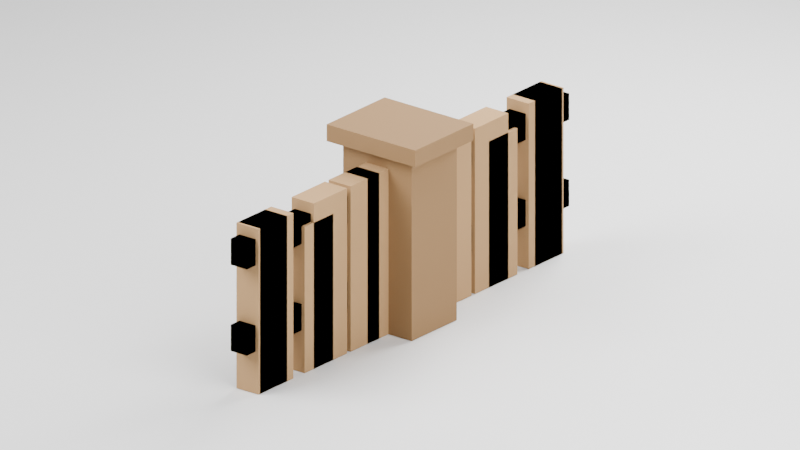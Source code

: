 # Source: agentvillage-fence.blend  (saved by Blender 5.2.45; exported with 4.5.12 LTS)
import bpy
from mathutils import Matrix  # noqa: F401  (used for matrix-valued properties, if any)

bpy.ops.wm.read_factory_settings(use_empty=True)
scene = bpy.context.scene
scene.name = 'Scene'

# ---- collections
col_collection = bpy.data.collections.new('Collection'); scene.collection.children.link(col_collection)
col_prop_fencepost = bpy.data.collections.new('prop_fencepost'); scene.collection.children.link(col_prop_fencepost)
col_prop_fence_a = bpy.data.collections.new('prop_fence_a'); scene.collection.children.link(col_prop_fence_a)
col_prop_fence_b = bpy.data.collections.new('prop_fence_b'); scene.collection.children.link(col_prop_fence_b)

# ---- materials (node trees are filled in below, after node groups)
mat_studio = bpy.data.materials.new('Studio')
mat_studio.diffuse_color = (0.21, 0.25, 0.2, 1.0)
mat_plank_weathered = bpy.data.materials.new('plank:weathered')
mat_plank_weathered.diffuse_color = (0.2542, 0.1441, 0.05781, 1.0)
mat_plank_pale = bpy.data.materials.new('plank:pale')
mat_plank_pale.diffuse_color = (0.3968, 0.2346, 0.1022, 1.0)

# ---- material node trees
mat_studio.use_nodes = True; mat_studio.node_tree.nodes.clear()
_N = mat_studio.node_tree.nodes; _L = mat_studio.node_tree.links
n0 = _N.new('ShaderNodeBsdfPrincipled'); n0.name = 'Principled BSDF'; n0.location = (-200, 100)
n0.inputs[10].default_value = 0.005
n1 = _N.new('ShaderNodeOutputMaterial'); n1.name = 'Material Output'; n1.location = (200, 100)
_L.new(n0.outputs[0], n1.inputs[0])
n1.is_active_output = True
mat_plank_weathered.use_nodes = True; mat_plank_weathered.node_tree.nodes.clear()
_N = mat_plank_weathered.node_tree.nodes; _L = mat_plank_weathered.node_tree.links
n0 = _N.new('ShaderNodeBsdfPrincipled'); n0.name = 'Principled BSDF'; n0.location = (-200, 100)
n0.inputs[0].default_value = (0.2542, 0.1441, 0.05781, 1.0)
n0.inputs[2].default_value = 0.88
n0.inputs[10].default_value = 0.005
n1 = _N.new('ShaderNodeOutputMaterial'); n1.name = 'Material Output'; n1.location = (200, 100)
_L.new(n0.outputs[0], n1.inputs[0])
n1.is_active_output = True
mat_plank_pale.use_nodes = True; mat_plank_pale.node_tree.nodes.clear()
_N = mat_plank_pale.node_tree.nodes; _L = mat_plank_pale.node_tree.links
n0 = _N.new('ShaderNodeBsdfPrincipled'); n0.name = 'Principled BSDF'; n0.location = (-200, 100)
n0.inputs[0].default_value = (0.3968, 0.2346, 0.1022, 1.0)
n0.inputs[2].default_value = 0.88
n0.inputs[10].default_value = 0.005
n1 = _N.new('ShaderNodeOutputMaterial'); n1.name = 'Material Output'; n1.location = (200, 100)
_L.new(n0.outputs[0], n1.inputs[0])
n1.is_active_output = True

# ---- world
world_world = bpy.data.worlds.new('World'); scene.world = world_world
world_world.use_nodes = True; world_world.node_tree.nodes.clear()
_N = world_world.node_tree.nodes; _L = world_world.node_tree.links
n0 = _N.new('ShaderNodeOutputWorld'); n0.name = 'World Output'; n0.location = (200, 100)
n1 = _N.new('ShaderNodeBackground'); n1.name = 'Background'; n1.location = (-200, 100)
n1.inputs[0].default_value = (0.05088, 0.05088, 0.05088, 1.0)
_L.new(n1.outputs[0], n0.inputs[0])
n0.is_active_output = True
world_world.color = (0.05088, 0.05088, 0.05088)
world_world.sun_shadow_jitter_overblur = 0.0

# ---- cameras
cam_camera_001 = bpy.data.cameras.new('Camera.001')
cam_camera_001.type = 'ORTHO'
cam_camera_001.ortho_scale = 1.55

# ---- lights
light_area = bpy.data.lights.new('Area', 'AREA')
light_area.energy = 150.0
light_area.size = 2.0
light_area.size_y = 1.0
light_area_001 = bpy.data.lights.new('Area.001', 'AREA')
light_area_001.energy = 60.0
light_area_001.size = 1.6
light_area_001.size_y = 1.0
light_area_002 = bpy.data.lights.new('Area.002', 'AREA')
light_area_002.energy = 100.0
light_area_002.size = 1.3
light_area_002.size_y = 1.0

# ---- meshes
me_plane = bpy.data.meshes.new('Plane')
me_plane.from_pydata([(-20.0, -20.0, 0.0), (20.0, -20.0, 0.0), (-20.0, 20.0, 0.0), (20.0, 20.0, 0.0)], [], [(0, 1, 3, 2)])
_uv = me_plane.uv_layers.new(name='UVMap')
_uv.uv.foreach_set('vector', [0.0, 0.0, 1.0, 0.0, 1.0, 1.0, 0.0, 1.0])
me_plane.materials.append(mat_studio)
me_plane.update()
me_cube_001 = bpy.data.meshes.new('Cube.001')
me_cube_001.from_pydata([(-0.085, -0.07, -0.1875), (-0.085, -0.07, 0.1875), (-0.085, 0.07, -0.1875), (-0.085, 0.07, 0.1875), (0.085, -0.07, -0.1875), (0.085, -0.07, 0.1875), (0.085, 0.07, -0.1875), (0.085, 0.07, 0.1875)], [], [(0, 1, 3, 2), (2, 3, 7, 6), (6, 7, 5, 4), (4, 5, 1, 0), (2, 6, 4, 0), (7, 3, 1, 5)])
_uv = me_cube_001.uv_layers.new(name='UVMap')
_uv.uv.foreach_set('vector', [0.375, 0.0, 0.625, 0.0, 0.625, 0.25, 0.375, 0.25, 0.375, 0.25, 0.625, 0.25, 0.625, 0.5, 0.375, 0.5, 0.375, 0.5, 0.625, 0.5, 0.625, 0.75, 0.375, 0.75, 0.375, 0.75, 0.625, 0.75, 0.625, 1.0, 0.375, 1.0, 0.125, 0.5, 0.375, 0.5, 0.375, 0.75, 0.125, 0.75, 0.625, 0.5, 0.875, 0.5, 0.875, 0.75, 0.625, 0.75])
me_cube_001.materials.append(mat_plank_weathered)
me_cube_001.update()
me_cube_002 = bpy.data.meshes.new('Cube.002')
me_cube_002.from_pydata([(-0.11, -0.09, -0.0175), (-0.11, -0.09, 0.0175), (-0.11, 0.09, -0.0175), (-0.11, 0.09, 0.0175), (0.11, -0.09, -0.0175), (0.11, -0.09, 0.0175), (0.11, 0.09, -0.0175), (0.11, 0.09, 0.0175)], [], [(0, 1, 3, 2), (2, 3, 7, 6), (6, 7, 5, 4), (4, 5, 1, 0), (2, 6, 4, 0), (7, 3, 1, 5)])
_uv = me_cube_002.uv_layers.new(name='UVMap')
_uv.uv.foreach_set('vector', [0.375, 0.0, 0.625, 0.0, 0.625, 0.25, 0.375, 0.25, 0.375, 0.25, 0.625, 0.25, 0.625, 0.5, 0.375, 0.5, 0.375, 0.5, 0.625, 0.5, 0.625, 0.75, 0.375, 0.75, 0.375, 0.75, 0.625, 0.75, 0.625, 1.0, 0.375, 1.0, 0.125, 0.5, 0.375, 0.5, 0.375, 0.75, 0.125, 0.75, 0.625, 0.5, 0.875, 0.5, 0.875, 0.75, 0.625, 0.75])
me_cube_002.materials.append(mat_plank_weathered)
me_cube_002.update()
me_cube_003 = bpy.data.meshes.new('Cube.003')
me_cube_003.from_pydata([(-0.02, -0.5, -0.0275), (-0.02, -0.5, 0.0275), (-0.02, 0.5, -0.0275), (-0.02, 0.5, 0.0275), (0.02, -0.5, -0.0275), (0.02, -0.5, 0.0275), (0.02, 0.5, -0.0275), (0.02, 0.5, 0.0275)], [], [(0, 1, 3, 2), (2, 3, 7, 6), (6, 7, 5, 4), (4, 5, 1, 0), (2, 6, 4, 0), (7, 3, 1, 5)])
_uv = me_cube_003.uv_layers.new(name='UVMap')
_uv.uv.foreach_set('vector', [0.375, 0.0, 0.625, 0.0, 0.625, 0.25, 0.375, 0.25, 0.375, 0.25, 0.625, 0.25, 0.625, 0.5, 0.375, 0.5, 0.375, 0.5, 0.625, 0.5, 0.625, 0.75, 0.375, 0.75, 0.375, 0.75, 0.625, 0.75, 0.625, 1.0, 0.375, 1.0, 0.125, 0.5, 0.375, 0.5, 0.375, 0.75, 0.125, 0.75, 0.625, 0.5, 0.875, 0.5, 0.875, 0.75, 0.625, 0.75])
me_cube_003.materials.append(mat_plank_weathered)
me_cube_003.update()
me_cube_004 = bpy.data.meshes.new('Cube.004')
me_cube_004.from_pydata([(-0.02, -0.5, -0.0275), (-0.02, -0.5, 0.0275), (-0.02, 0.5, -0.0275), (-0.02, 0.5, 0.0275), (0.02, -0.5, -0.0275), (0.02, -0.5, 0.0275), (0.02, 0.5, -0.0275), (0.02, 0.5, 0.0275)], [], [(0, 1, 3, 2), (2, 3, 7, 6), (6, 7, 5, 4), (4, 5, 1, 0), (2, 6, 4, 0), (7, 3, 1, 5)])
_uv = me_cube_004.uv_layers.new(name='UVMap')
_uv.uv.foreach_set('vector', [0.375, 0.0, 0.625, 0.0, 0.625, 0.25, 0.375, 0.25, 0.375, 0.25, 0.625, 0.25, 0.625, 0.5, 0.375, 0.5, 0.375, 0.5, 0.625, 0.5, 0.625, 0.75, 0.375, 0.75, 0.375, 0.75, 0.625, 0.75, 0.625, 1.0, 0.375, 1.0, 0.125, 0.5, 0.375, 0.5, 0.375, 0.75, 0.125, 0.75, 0.625, 0.5, 0.875, 0.5, 0.875, 0.75, 0.625, 0.75])
me_cube_004.materials.append(mat_plank_weathered)
me_cube_004.update()
me_cube_005 = bpy.data.meshes.new('Cube.005')
me_cube_005.from_pydata([(-0.0275, -0.05167, -0.1725), (-0.0275, -0.05167, 0.1725), (-0.0275, 0.05167, -0.1725), (-0.0275, 0.05167, 0.1725), (0.0275, -0.05167, -0.1725), (0.0275, -0.05167, 0.1725), (0.0275, 0.05167, -0.1725), (0.0275, 0.05167, 0.1725)], [], [(0, 1, 3, 2), (2, 3, 7, 6), (6, 7, 5, 4), (4, 5, 1, 0), (2, 6, 4, 0), (7, 3, 1, 5)])
_uv = me_cube_005.uv_layers.new(name='UVMap')
_uv.uv.foreach_set('vector', [0.375, 0.0, 0.625, 0.0, 0.625, 0.25, 0.375, 0.25, 0.375, 0.25, 0.625, 0.25, 0.625, 0.5, 0.375, 0.5, 0.375, 0.5, 0.625, 0.5, 0.625, 0.75, 0.375, 0.75, 0.375, 0.75, 0.625, 0.75, 0.625, 1.0, 0.375, 1.0, 0.125, 0.5, 0.375, 0.5, 0.375, 0.75, 0.125, 0.75, 0.625, 0.5, 0.875, 0.5, 0.875, 0.75, 0.625, 0.75])
me_cube_005.materials.append(mat_plank_pale)
me_cube_005.update()
me_cube_006 = bpy.data.meshes.new('Cube.006')
me_cube_006.from_pydata([(-0.0275, -0.05167, -0.1725), (-0.0275, -0.05167, 0.1725), (-0.0275, 0.05167, -0.1725), (-0.0275, 0.05167, 0.1725), (0.0275, -0.05167, -0.1725), (0.0275, -0.05167, 0.1725), (0.0275, 0.05167, -0.1725), (0.0275, 0.05167, 0.1725)], [], [(0, 1, 3, 2), (2, 3, 7, 6), (6, 7, 5, 4), (4, 5, 1, 0), (2, 6, 4, 0), (7, 3, 1, 5)])
_uv = me_cube_006.uv_layers.new(name='UVMap')
_uv.uv.foreach_set('vector', [0.375, 0.0, 0.625, 0.0, 0.625, 0.25, 0.375, 0.25, 0.375, 0.25, 0.625, 0.25, 0.625, 0.5, 0.375, 0.5, 0.375, 0.5, 0.625, 0.5, 0.625, 0.75, 0.375, 0.75, 0.375, 0.75, 0.625, 0.75, 0.625, 1.0, 0.375, 1.0, 0.125, 0.5, 0.375, 0.5, 0.375, 0.75, 0.125, 0.75, 0.625, 0.5, 0.875, 0.5, 0.875, 0.75, 0.625, 0.75])
me_cube_006.materials.append(mat_plank_pale)
me_cube_006.update()
me_cube_007 = bpy.data.meshes.new('Cube.007')
me_cube_007.from_pydata([(-0.0275, -0.05167, -0.1725), (-0.0275, -0.05167, 0.1725), (-0.0275, 0.05167, -0.1725), (-0.0275, 0.05167, 0.1725), (0.0275, -0.05167, -0.1725), (0.0275, -0.05167, 0.1725), (0.0275, 0.05167, -0.1725), (0.0275, 0.05167, 0.1725)], [], [(0, 1, 3, 2), (2, 3, 7, 6), (6, 7, 5, 4), (4, 5, 1, 0), (2, 6, 4, 0), (7, 3, 1, 5)])
_uv = me_cube_007.uv_layers.new(name='UVMap')
_uv.uv.foreach_set('vector', [0.375, 0.0, 0.625, 0.0, 0.625, 0.25, 0.375, 0.25, 0.375, 0.25, 0.625, 0.25, 0.625, 0.5, 0.375, 0.5, 0.375, 0.5, 0.625, 0.5, 0.625, 0.75, 0.375, 0.75, 0.375, 0.75, 0.625, 0.75, 0.625, 1.0, 0.375, 1.0, 0.125, 0.5, 0.375, 0.5, 0.375, 0.75, 0.125, 0.75, 0.625, 0.5, 0.875, 0.5, 0.875, 0.75, 0.625, 0.75])
me_cube_007.materials.append(mat_plank_pale)
me_cube_007.update()
me_cube_008 = bpy.data.meshes.new('Cube.008')
me_cube_008.from_pydata([(-0.0275, -0.05167, -0.1725), (-0.0275, -0.05167, 0.1725), (-0.0275, 0.05167, -0.1725), (-0.0275, 0.05167, 0.1725), (0.0275, -0.05167, -0.1725), (0.0275, -0.05167, 0.1725), (0.0275, 0.05167, -0.1725), (0.0275, 0.05167, 0.1725)], [], [(0, 1, 3, 2), (2, 3, 7, 6), (6, 7, 5, 4), (4, 5, 1, 0), (2, 6, 4, 0), (7, 3, 1, 5)])
_uv = me_cube_008.uv_layers.new(name='UVMap')
_uv.uv.foreach_set('vector', [0.375, 0.0, 0.625, 0.0, 0.625, 0.25, 0.375, 0.25, 0.375, 0.25, 0.625, 0.25, 0.625, 0.5, 0.375, 0.5, 0.375, 0.5, 0.625, 0.5, 0.625, 0.75, 0.375, 0.75, 0.375, 0.75, 0.625, 0.75, 0.625, 1.0, 0.375, 1.0, 0.125, 0.5, 0.375, 0.5, 0.375, 0.75, 0.125, 0.75, 0.625, 0.5, 0.875, 0.5, 0.875, 0.75, 0.625, 0.75])
me_cube_008.materials.append(mat_plank_pale)
me_cube_008.update()
me_cube_009 = bpy.data.meshes.new('Cube.009')
me_cube_009.from_pydata([(-0.0275, -0.05167, -0.1725), (-0.0275, -0.05167, 0.1725), (-0.0275, 0.05167, -0.1725), (-0.0275, 0.05167, 0.1725), (0.0275, -0.05167, -0.1725), (0.0275, -0.05167, 0.1725), (0.0275, 0.05167, -0.1725), (0.0275, 0.05167, 0.1725)], [], [(0, 1, 3, 2), (2, 3, 7, 6), (6, 7, 5, 4), (4, 5, 1, 0), (2, 6, 4, 0), (7, 3, 1, 5)])
_uv = me_cube_009.uv_layers.new(name='UVMap')
_uv.uv.foreach_set('vector', [0.375, 0.0, 0.625, 0.0, 0.625, 0.25, 0.375, 0.25, 0.375, 0.25, 0.625, 0.25, 0.625, 0.5, 0.375, 0.5, 0.375, 0.5, 0.625, 0.5, 0.625, 0.75, 0.375, 0.75, 0.375, 0.75, 0.625, 0.75, 0.625, 1.0, 0.375, 1.0, 0.125, 0.5, 0.375, 0.5, 0.375, 0.75, 0.125, 0.75, 0.625, 0.5, 0.875, 0.5, 0.875, 0.75, 0.625, 0.75])
me_cube_009.materials.append(mat_plank_pale)
me_cube_009.update()
me_cube_010 = bpy.data.meshes.new('Cube.010')
me_cube_010.from_pydata([(-0.0275, -0.05167, -0.1725), (-0.0275, -0.05167, 0.1725), (-0.0275, 0.05167, -0.1725), (-0.0275, 0.05167, 0.1725), (0.0275, -0.05167, -0.1725), (0.0275, -0.05167, 0.1725), (0.0275, 0.05167, -0.1725), (0.0275, 0.05167, 0.1725)], [], [(0, 1, 3, 2), (2, 3, 7, 6), (6, 7, 5, 4), (4, 5, 1, 0), (2, 6, 4, 0), (7, 3, 1, 5)])
_uv = me_cube_010.uv_layers.new(name='UVMap')
_uv.uv.foreach_set('vector', [0.375, 0.0, 0.625, 0.0, 0.625, 0.25, 0.375, 0.25, 0.375, 0.25, 0.625, 0.25, 0.625, 0.5, 0.375, 0.5, 0.375, 0.5, 0.625, 0.5, 0.625, 0.75, 0.375, 0.75, 0.375, 0.75, 0.625, 0.75, 0.625, 1.0, 0.375, 1.0, 0.125, 0.5, 0.375, 0.5, 0.375, 0.75, 0.125, 0.75, 0.625, 0.5, 0.875, 0.5, 0.875, 0.75, 0.625, 0.75])
me_cube_010.materials.append(mat_plank_pale)
me_cube_010.update()
me_cube_011 = bpy.data.meshes.new('Cube.011')
me_cube_011.from_pydata([(-0.02, -0.5, -0.0275), (-0.02, -0.5, 0.0275), (-0.02, 0.5, -0.0275), (-0.02, 0.5, 0.0275), (0.02, -0.5, -0.0275), (0.02, -0.5, 0.0275), (0.02, 0.5, -0.0275), (0.02, 0.5, 0.0275)], [], [(0, 1, 3, 2), (2, 3, 7, 6), (6, 7, 5, 4), (4, 5, 1, 0), (2, 6, 4, 0), (7, 3, 1, 5)])
_uv = me_cube_011.uv_layers.new(name='UVMap')
_uv.uv.foreach_set('vector', [0.375, 0.0, 0.625, 0.0, 0.625, 0.25, 0.375, 0.25, 0.375, 0.25, 0.625, 0.25, 0.625, 0.5, 0.375, 0.5, 0.375, 0.5, 0.625, 0.5, 0.625, 0.75, 0.375, 0.75, 0.375, 0.75, 0.625, 0.75, 0.625, 1.0, 0.375, 1.0, 0.125, 0.5, 0.375, 0.5, 0.375, 0.75, 0.125, 0.75, 0.625, 0.5, 0.875, 0.5, 0.875, 0.75, 0.625, 0.75])
me_cube_011.materials.append(mat_plank_weathered)
me_cube_011.update()
me_cube_012 = bpy.data.meshes.new('Cube.012')
me_cube_012.from_pydata([(-0.02, -0.5, -0.0275), (-0.02, -0.5, 0.0275), (-0.02, 0.5, -0.0275), (-0.02, 0.5, 0.0275), (0.02, -0.5, -0.0275), (0.02, -0.5, 0.0275), (0.02, 0.5, -0.0275), (0.02, 0.5, 0.0275)], [], [(0, 1, 3, 2), (2, 3, 7, 6), (6, 7, 5, 4), (4, 5, 1, 0), (2, 6, 4, 0), (7, 3, 1, 5)])
_uv = me_cube_012.uv_layers.new(name='UVMap')
_uv.uv.foreach_set('vector', [0.375, 0.0, 0.625, 0.0, 0.625, 0.25, 0.375, 0.25, 0.375, 0.25, 0.625, 0.25, 0.625, 0.5, 0.375, 0.5, 0.375, 0.5, 0.625, 0.5, 0.625, 0.75, 0.375, 0.75, 0.375, 0.75, 0.625, 0.75, 0.625, 1.0, 0.375, 1.0, 0.125, 0.5, 0.375, 0.5, 0.375, 0.75, 0.125, 0.75, 0.625, 0.5, 0.875, 0.5, 0.875, 0.75, 0.625, 0.75])
me_cube_012.materials.append(mat_plank_weathered)
me_cube_012.update()
me_cube_013 = bpy.data.meshes.new('Cube.013')
me_cube_013.from_pydata([(-0.0275, -0.04429, -0.1725), (-0.0275, -0.04429, 0.1725), (-0.0275, 0.04429, -0.1725), (-0.0275, 0.04429, 0.1725), (0.0275, -0.04429, -0.1725), (0.0275, -0.04429, 0.1725), (0.0275, 0.04429, -0.1725), (0.0275, 0.04429, 0.1725)], [], [(0, 1, 3, 2), (2, 3, 7, 6), (6, 7, 5, 4), (4, 5, 1, 0), (2, 6, 4, 0), (7, 3, 1, 5)])
_uv = me_cube_013.uv_layers.new(name='UVMap')
_uv.uv.foreach_set('vector', [0.375, 0.0, 0.625, 0.0, 0.625, 0.25, 0.375, 0.25, 0.375, 0.25, 0.625, 0.25, 0.625, 0.5, 0.375, 0.5, 0.375, 0.5, 0.625, 0.5, 0.625, 0.75, 0.375, 0.75, 0.375, 0.75, 0.625, 0.75, 0.625, 1.0, 0.375, 1.0, 0.125, 0.5, 0.375, 0.5, 0.375, 0.75, 0.125, 0.75, 0.625, 0.5, 0.875, 0.5, 0.875, 0.75, 0.625, 0.75])
me_cube_013.materials.append(mat_plank_pale)
me_cube_013.update()
me_cube_014 = bpy.data.meshes.new('Cube.014')
me_cube_014.from_pydata([(-0.0275, -0.04429, -0.1525), (-0.0275, -0.04429, 0.1525), (-0.0275, 0.04429, -0.1525), (-0.0275, 0.04429, 0.1525), (0.0275, -0.04429, -0.1525), (0.0275, -0.04429, 0.1525), (0.0275, 0.04429, -0.1525), (0.0275, 0.04429, 0.1525)], [], [(0, 1, 3, 2), (2, 3, 7, 6), (6, 7, 5, 4), (4, 5, 1, 0), (2, 6, 4, 0), (7, 3, 1, 5)])
_uv = me_cube_014.uv_layers.new(name='UVMap')
_uv.uv.foreach_set('vector', [0.375, 0.0, 0.625, 0.0, 0.625, 0.25, 0.375, 0.25, 0.375, 0.25, 0.625, 0.25, 0.625, 0.5, 0.375, 0.5, 0.375, 0.5, 0.625, 0.5, 0.625, 0.75, 0.375, 0.75, 0.375, 0.75, 0.625, 0.75, 0.625, 1.0, 0.375, 1.0, 0.125, 0.5, 0.375, 0.5, 0.375, 0.75, 0.125, 0.75, 0.625, 0.5, 0.875, 0.5, 0.875, 0.75, 0.625, 0.75])
me_cube_014.materials.append(mat_plank_pale)
me_cube_014.update()
me_cube_015 = bpy.data.meshes.new('Cube.015')
me_cube_015.from_pydata([(-0.0275, -0.04429, -0.1725), (-0.0275, -0.04429, 0.1725), (-0.0275, 0.04429, -0.1725), (-0.0275, 0.04429, 0.1725), (0.0275, -0.04429, -0.1725), (0.0275, -0.04429, 0.1725), (0.0275, 0.04429, -0.1725), (0.0275, 0.04429, 0.1725)], [], [(0, 1, 3, 2), (2, 3, 7, 6), (6, 7, 5, 4), (4, 5, 1, 0), (2, 6, 4, 0), (7, 3, 1, 5)])
_uv = me_cube_015.uv_layers.new(name='UVMap')
_uv.uv.foreach_set('vector', [0.375, 0.0, 0.625, 0.0, 0.625, 0.25, 0.375, 0.25, 0.375, 0.25, 0.625, 0.25, 0.625, 0.5, 0.375, 0.5, 0.375, 0.5, 0.625, 0.5, 0.625, 0.75, 0.375, 0.75, 0.375, 0.75, 0.625, 0.75, 0.625, 1.0, 0.375, 1.0, 0.125, 0.5, 0.375, 0.5, 0.375, 0.75, 0.125, 0.75, 0.625, 0.5, 0.875, 0.5, 0.875, 0.75, 0.625, 0.75])
me_cube_015.materials.append(mat_plank_pale)
me_cube_015.update()
me_cube_016 = bpy.data.meshes.new('Cube.016')
me_cube_016.from_pydata([(-0.0275, -0.04429, -0.1525), (-0.0275, -0.04429, 0.1525), (-0.0275, 0.04429, -0.1525), (-0.0275, 0.04429, 0.1525), (0.0275, -0.04429, -0.1525), (0.0275, -0.04429, 0.1525), (0.0275, 0.04429, -0.1525), (0.0275, 0.04429, 0.1525)], [], [(0, 1, 3, 2), (2, 3, 7, 6), (6, 7, 5, 4), (4, 5, 1, 0), (2, 6, 4, 0), (7, 3, 1, 5)])
_uv = me_cube_016.uv_layers.new(name='UVMap')
_uv.uv.foreach_set('vector', [0.375, 0.0, 0.625, 0.0, 0.625, 0.25, 0.375, 0.25, 0.375, 0.25, 0.625, 0.25, 0.625, 0.5, 0.375, 0.5, 0.375, 0.5, 0.625, 0.5, 0.625, 0.75, 0.375, 0.75, 0.375, 0.75, 0.625, 0.75, 0.625, 1.0, 0.375, 1.0, 0.125, 0.5, 0.375, 0.5, 0.375, 0.75, 0.125, 0.75, 0.625, 0.5, 0.875, 0.5, 0.875, 0.75, 0.625, 0.75])
me_cube_016.materials.append(mat_plank_pale)
me_cube_016.update()
me_cube_017 = bpy.data.meshes.new('Cube.017')
me_cube_017.from_pydata([(-0.0275, -0.04429, -0.1725), (-0.0275, -0.04429, 0.1725), (-0.0275, 0.04429, -0.1725), (-0.0275, 0.04429, 0.1725), (0.0275, -0.04429, -0.1725), (0.0275, -0.04429, 0.1725), (0.0275, 0.04429, -0.1725), (0.0275, 0.04429, 0.1725)], [], [(0, 1, 3, 2), (2, 3, 7, 6), (6, 7, 5, 4), (4, 5, 1, 0), (2, 6, 4, 0), (7, 3, 1, 5)])
_uv = me_cube_017.uv_layers.new(name='UVMap')
_uv.uv.foreach_set('vector', [0.375, 0.0, 0.625, 0.0, 0.625, 0.25, 0.375, 0.25, 0.375, 0.25, 0.625, 0.25, 0.625, 0.5, 0.375, 0.5, 0.375, 0.5, 0.625, 0.5, 0.625, 0.75, 0.375, 0.75, 0.375, 0.75, 0.625, 0.75, 0.625, 1.0, 0.375, 1.0, 0.125, 0.5, 0.375, 0.5, 0.375, 0.75, 0.125, 0.75, 0.625, 0.5, 0.875, 0.5, 0.875, 0.75, 0.625, 0.75])
me_cube_017.materials.append(mat_plank_pale)
me_cube_017.update()
me_cube_018 = bpy.data.meshes.new('Cube.018')
me_cube_018.from_pydata([(-0.0275, -0.04429, -0.1525), (-0.0275, -0.04429, 0.1525), (-0.0275, 0.04429, -0.1525), (-0.0275, 0.04429, 0.1525), (0.0275, -0.04429, -0.1525), (0.0275, -0.04429, 0.1525), (0.0275, 0.04429, -0.1525), (0.0275, 0.04429, 0.1525)], [], [(0, 1, 3, 2), (2, 3, 7, 6), (6, 7, 5, 4), (4, 5, 1, 0), (2, 6, 4, 0), (7, 3, 1, 5)])
_uv = me_cube_018.uv_layers.new(name='UVMap')
_uv.uv.foreach_set('vector', [0.375, 0.0, 0.625, 0.0, 0.625, 0.25, 0.375, 0.25, 0.375, 0.25, 0.625, 0.25, 0.625, 0.5, 0.375, 0.5, 0.375, 0.5, 0.625, 0.5, 0.625, 0.75, 0.375, 0.75, 0.375, 0.75, 0.625, 0.75, 0.625, 1.0, 0.375, 1.0, 0.125, 0.5, 0.375, 0.5, 0.375, 0.75, 0.125, 0.75, 0.625, 0.5, 0.875, 0.5, 0.875, 0.75, 0.625, 0.75])
me_cube_018.materials.append(mat_plank_pale)
me_cube_018.update()
me_cube_019 = bpy.data.meshes.new('Cube.019')
me_cube_019.from_pydata([(-0.0275, -0.04429, -0.1725), (-0.0275, -0.04429, 0.1725), (-0.0275, 0.04429, -0.1725), (-0.0275, 0.04429, 0.1725), (0.0275, -0.04429, -0.1725), (0.0275, -0.04429, 0.1725), (0.0275, 0.04429, -0.1725), (0.0275, 0.04429, 0.1725)], [], [(0, 1, 3, 2), (2, 3, 7, 6), (6, 7, 5, 4), (4, 5, 1, 0), (2, 6, 4, 0), (7, 3, 1, 5)])
_uv = me_cube_019.uv_layers.new(name='UVMap')
_uv.uv.foreach_set('vector', [0.375, 0.0, 0.625, 0.0, 0.625, 0.25, 0.375, 0.25, 0.375, 0.25, 0.625, 0.25, 0.625, 0.5, 0.375, 0.5, 0.375, 0.5, 0.625, 0.5, 0.625, 0.75, 0.375, 0.75, 0.375, 0.75, 0.625, 0.75, 0.625, 1.0, 0.375, 1.0, 0.125, 0.5, 0.375, 0.5, 0.375, 0.75, 0.125, 0.75, 0.625, 0.5, 0.875, 0.5, 0.875, 0.75, 0.625, 0.75])
me_cube_019.materials.append(mat_plank_pale)
me_cube_019.update()

# ---- objects
ob_studio_floor = bpy.data.objects.new('Studio floor', me_plane)
ob_camera = bpy.data.objects.new('Camera', cam_camera_001)
ob_area = bpy.data.objects.new('Area', light_area)
ob_area_001 = bpy.data.objects.new('Area.001', light_area_001)
ob_area_002 = bpy.data.objects.new('Area.002', light_area_002)
ob_prop_fencepost_shaft = bpy.data.objects.new('prop_fencepost shaft', me_cube_001)
ob_prop_fencepost_cap = bpy.data.objects.new('prop_fencepost cap', me_cube_002)
ob_prop_fence_a_rail_lower = bpy.data.objects.new('prop_fence_a rail lower', me_cube_003)
ob_prop_fence_a_rail_upper = bpy.data.objects.new('prop_fence_a rail upper', me_cube_004)
ob_prop_fence_a_board_0 = bpy.data.objects.new('prop_fence_a board 0', me_cube_005)
ob_prop_fence_a_board_1 = bpy.data.objects.new('prop_fence_a board 1', me_cube_006)
ob_prop_fence_a_board_2 = bpy.data.objects.new('prop_fence_a board 2', me_cube_007)
ob_prop_fence_a_board_3 = bpy.data.objects.new('prop_fence_a board 3', me_cube_008)
ob_prop_fence_a_board_4 = bpy.data.objects.new('prop_fence_a board 4', me_cube_009)
ob_prop_fence_a_board_5 = bpy.data.objects.new('prop_fence_a board 5', me_cube_010)
ob_prop_fence_b_rail_lower = bpy.data.objects.new('prop_fence_b rail lower', me_cube_011)
ob_prop_fence_b_rail_upper = bpy.data.objects.new('prop_fence_b rail upper', me_cube_012)
ob_prop_fence_b_board_0 = bpy.data.objects.new('prop_fence_b board 0', me_cube_013)
ob_prop_fence_b_board_1 = bpy.data.objects.new('prop_fence_b board 1', me_cube_014)
ob_prop_fence_b_board_2 = bpy.data.objects.new('prop_fence_b board 2', me_cube_015)
ob_prop_fence_b_board_3 = bpy.data.objects.new('prop_fence_b board 3', me_cube_016)
ob_prop_fence_b_board_4 = bpy.data.objects.new('prop_fence_b board 4', me_cube_017)
ob_prop_fence_b_board_5 = bpy.data.objects.new('prop_fence_b board 5', me_cube_018)
ob_prop_fence_b_board_6 = bpy.data.objects.new('prop_fence_b board 6', me_cube_019)

# ---- transforms, parenting, visibility, modifiers, constraints
ob_studio_floor.location = (0.0, 0.0, -0.001)
ob_camera.location = (1.0, -1.25, 0.84)
ob_camera.rotation_euler = (1.19, 3.024e-08, 0.6747)
ob_area.location = (-1.3, -1.9, 2.2)
ob_area.rotation_euler = (0.8555, 1.365e-08, -0.6001)
ob_area_001.location = (1.6, -0.6, 1.3)
ob_area_001.rotation_euler = (0.9988, 6.062e-08, 1.212)
ob_area_002.location = (0.0, 1.4, 1.6)
ob_area_002.rotation_euler = (0.7854, 6.182e-08, 3.142)
ob_prop_fencepost_shaft.location = (0.0, 0.0, 0.1875)
ob_prop_fencepost_cap.location = (0.0, 0.0, 0.3925)
ob_prop_fence_a_rail_lower.location = (0.0, 0.0, 0.115)
ob_prop_fence_a_rail_upper.location = (0.0, 0.0, 0.295)
ob_prop_fence_a_board_0.location = (0.0, 0.4167, 0.1725)
ob_prop_fence_a_board_1.location = (0.0, 0.25, 0.1725)
ob_prop_fence_a_board_2.location = (0.0, 0.08333, 0.1725)
ob_prop_fence_a_board_3.location = (0.0, -0.08333, 0.1725)
ob_prop_fence_a_board_4.location = (0.0, -0.25, 0.1725)
ob_prop_fence_a_board_5.location = (0.0, -0.4167, 0.1725)
ob_prop_fence_b_rail_lower.location = (0.0, 0.0, 0.115)
ob_prop_fence_b_rail_upper.location = (0.0, 0.0, 0.295)
ob_prop_fence_b_board_0.location = (0.0, 0.4286, 0.1725)
ob_prop_fence_b_board_1.location = (0.0, 0.2857, 0.1525)
ob_prop_fence_b_board_2.location = (0.0, 0.1429, 0.1725)
ob_prop_fence_b_board_3.location = (0.0, -0.0, 0.1525)
ob_prop_fence_b_board_4.location = (0.0, -0.1429, 0.1725)
ob_prop_fence_b_board_5.location = (0.0, -0.2857, 0.1525)
ob_prop_fence_b_board_6.location = (0.0, -0.4286, 0.1725)

# ---- collection membership
col_collection.objects.link(ob_studio_floor)
col_collection.objects.link(ob_camera)
col_collection.objects.link(ob_area)
col_collection.objects.link(ob_area_001)
col_collection.objects.link(ob_area_002)
col_prop_fencepost.objects.link(ob_prop_fencepost_shaft)
col_prop_fencepost.objects.link(ob_prop_fencepost_cap)
col_prop_fence_a.objects.link(ob_prop_fence_a_rail_lower)
col_prop_fence_a.objects.link(ob_prop_fence_a_rail_upper)
col_prop_fence_a.objects.link(ob_prop_fence_a_board_0)
col_prop_fence_a.objects.link(ob_prop_fence_a_board_1)
col_prop_fence_a.objects.link(ob_prop_fence_a_board_2)
col_prop_fence_a.objects.link(ob_prop_fence_a_board_3)
col_prop_fence_a.objects.link(ob_prop_fence_a_board_4)
col_prop_fence_a.objects.link(ob_prop_fence_a_board_5)
col_prop_fence_b.objects.link(ob_prop_fence_b_rail_lower)
col_prop_fence_b.objects.link(ob_prop_fence_b_rail_upper)
col_prop_fence_b.objects.link(ob_prop_fence_b_board_0)
col_prop_fence_b.objects.link(ob_prop_fence_b_board_1)
col_prop_fence_b.objects.link(ob_prop_fence_b_board_2)
col_prop_fence_b.objects.link(ob_prop_fence_b_board_3)
col_prop_fence_b.objects.link(ob_prop_fence_b_board_4)
col_prop_fence_b.objects.link(ob_prop_fence_b_board_5)
col_prop_fence_b.objects.link(ob_prop_fence_b_board_6)

# ---- scene / render settings (as saved in the file)
scene.camera = ob_camera
scene.frame_start = 1; scene.frame_end = 250; scene.frame_set(1)
scene.render.engine = 'BLENDER_EEVEE_NEXT'
scene.render.bake_bias = 0.0
scene.render.bake_samples = 0
scene.render.compositor_device = 'GPU'
scene.eevee.use_volume_custom_range = False
scene.eevee.fast_gi_thickness_near = 0.1
scene.eevee.fast_gi_thickness_far = 0.0
scene.eevee.ray_tracing_options.screen_trace_thickness = 0.1
bpy.context.view_layer.update()

